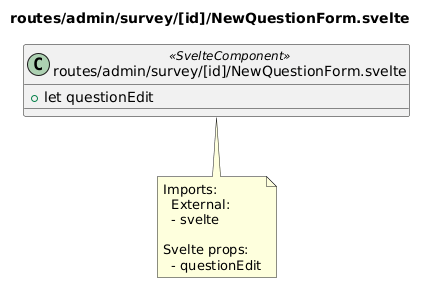

The diagram above was rendered by PlantUML. Its source (embedded in the PNG):
@startuml routes__admin__survey__id___NewQuestionForm_svelte
title routes/admin/survey/[id]/NewQuestionForm.svelte
class "routes/admin/survey/[id]/NewQuestionForm.svelte" as routes_admin_survey__id__NewQuestionForm_svelte <<SvelteComponent>> {
  + let questionEdit
}
note bottom of routes_admin_survey__id__NewQuestionForm_svelte
  Imports:
    External:
    - svelte
  
  Svelte props:
    - questionEdit
end note
@enduml